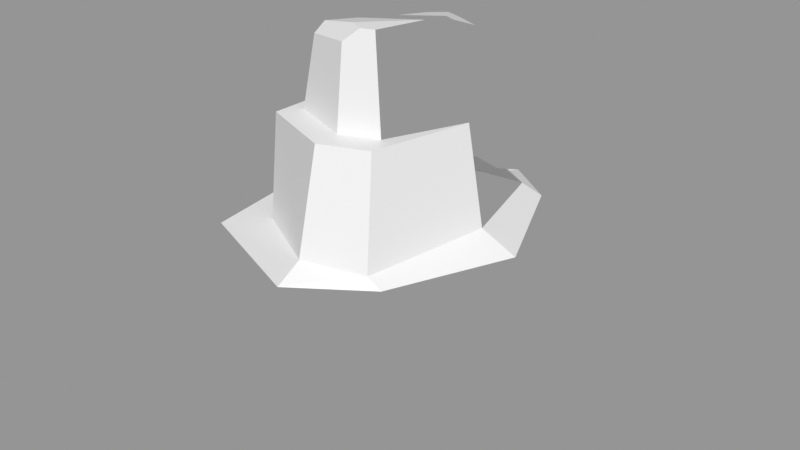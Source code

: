 # Source: Rock_Round_l_2C_04.blend  (saved by Blender 3.0.42; exported with 4.5.12 LTS)
import bpy
from mathutils import Matrix  # noqa: F401  (used for matrix-valued properties, if any)

bpy.ops.wm.read_factory_settings(use_empty=True)
scene = bpy.context.scene
scene.name = 'Scene'

# ---- images (referenced by path relative to the original .blend; pixels are not part of the script)
import os
ASSET_DIR = os.environ.get("B2B_ASSET_DIR", "")  # directory of the original .blend (textures are referenced by path, not embedded)
HERE = os.path.dirname(os.path.abspath(__file__))  # packed textures are extracted next to this script under _unpacked/

def load_image(name, relpath, width, height, colorspace="sRGB"):
    """Load a texture the original file referenced (path relative to the .blend, or extracted next to this script)."""
    p = next((c for c in (os.path.join(HERE, relpath), os.path.join(ASSET_DIR, relpath)) if relpath and os.path.exists(c)), "")
    if p:
        img = bpy.data.images.load(p, check_existing=True)
        img.name = name
    else:  # same state as the original file: an image datablock whose file is absent (Cycles renders it pink)
        img = bpy.data.images.new(name, width, height)
        img.source = "FILE"
        img.filepath = "//" + (relpath or name)
    img.colorspace_settings.name = colorspace
    return img
img_rocks_texture_atlas_1024x1024_png = load_image('Rocks_Texture_Atlas_1024x1024.png', 'Rocks_Texture_Atlas_1024x1024.png', 1024, 1024, 'sRGB')

# ---- materials (node trees are filled in below, after node groups)
mat_rocks_057 = bpy.data.materials.new('Rocks.057')
mat_rocks_057.use_transparent_shadow = False
mat_rocks_057.diffuse_color = (1.0, 1.0, 1.0, 1.0)
mat_rocks_057.roughness = 0.69
mat_rocks_057.specular_intensity = 0.0
mat_material_051 = bpy.data.materials.new('Material.051')
mat_material_051.use_transparent_shadow = False
mat_material_051.roughness = 0.5

# ---- material node trees
mat_rocks_057.use_nodes = True; mat_rocks_057.node_tree.nodes.clear()
_N = mat_rocks_057.node_tree.nodes; _L = mat_rocks_057.node_tree.links
n0 = _N.new('ShaderNodeBsdfPrincipled'); n0.name = 'Principled BSDF'; n0.location = (10, 300)
n0.distribution = 'GGX'
n0.subsurface_method = 'RANDOM_WALK_SKIN'
n0.inputs[2].default_value = 0.69
n0.inputs[3].default_value = 1.45
n0.inputs[4].default_value = 0.0
n0.inputs[13].default_value = 0.0
n1 = _N.new('ShaderNodeOutputMaterial'); n1.name = 'Material Output'; n1.location = (300, 300)
n2 = _N.new('ShaderNodeNormalMap'); n2.name = 'Normal Map'; n2.location = (-300, -300)
n2.label = 'Normal/Map'
n3 = _N.new('ShaderNodeTexImage'); n3.name = 'Image Texture'; n3.location = (-300, 600)
n3.image = img_rocks_texture_atlas_1024x1024_png
_L.new(n0.outputs[0], n1.inputs[0])
_L.new(n2.outputs[0], n0.inputs[5])
_L.new(n3.outputs[0], n0.inputs[0])
n1.is_active_output = True
mat_material_051.use_nodes = True; mat_material_051.node_tree.nodes.clear()
_N = mat_material_051.node_tree.nodes; _L = mat_material_051.node_tree.links
n0 = _N.new('ShaderNodeBsdfPrincipled'); n0.name = 'Principled BSDF'; n0.location = (10, 300)
n0.distribution = 'GGX'
n0.subsurface_method = 'RANDOM_WALK_SKIN'
n0.inputs[3].default_value = 1.45
n0.inputs[27].default_value = (0.0, 0.0, 0.0, 1.0)
n0.inputs[28].default_value = 1.0
n1 = _N.new('ShaderNodeOutputMaterial'); n1.name = 'Material Output'; n1.location = (300, 300)
n2 = _N.new('ShaderNodeNormalMap'); n2.name = 'Normal Map'; n2.location = (-300, -300)
n2.label = 'Normal/Map'
n2.inputs[0].default_value = 0.0
_L.new(n0.outputs[0], n1.inputs[0])
_L.new(n2.outputs[0], n0.inputs[5])
n1.is_active_output = True

# ---- meshes
me_rock_round_l_2c_04_002 = bpy.data.meshes.new('Rock_Round_l_2C_04.002')
me_rock_round_l_2c_04_002.from_pydata([(0.0, -0.518, -0.9625), (-0.6903, -0.518, -0.6806), (-0.7967, -0.518, 4.207e-08), (-0.6903, -0.4519, 0.6806), (8.535e-08, -0.3, 0.9625), (0.4287, -0.3, 0.6806), (0.7147, -0.4519, -1.148e-08), (0.4287, -0.518, -0.6806), (-0.6256, 0.613, -0.6024), (-0.7011, 0.613, 3.642e-08), (-0.6256, 0.613, 0.6024), (0.001264, 0.613, 0.8519), (0.3598, 0.613, 0.6024), (0.6194, 0.613, -1.098e-08), (0.3598, 0.613, -0.6024), (0.001264, 0.613, -0.6455), (-0.349, 0.6572, -0.4565), (-0.5515, 0.6383, 2.983e-08), (-0.4737, 0.613, 0.4164), (0.001264, 0.6864, 0.719), (0.2881, 0.6607, 0.607), (0.4352, 0.6962, -8.671e-09), (0.2881, 0.6851, -0.5336), (-0.003144, 1.178, -0.5194), (-0.2849, 1.178, -0.3673), (-0.2504, 1.3, 0.009577), (-0.3186, 1.178, 0.3335), (-0.002938, 1.178, 0.4591), (0.1803, 1.178, 0.3876), (0.2717, 1.3, 0.009577), (0.2277, 1.178, -0.4293), (-0.3853, 1.178, 0.4407), (-0.3748, 1.178, 2.47e-08), (-0.003144, 1.178, 0.5928), (0.2277, 1.178, 0.5027), (0.346, 1.178, -6.276e-09), (0.1224, 1.629, 0.3509), (-0.002594, 1.314, -0.4055), (-0.1592, 1.314, -0.321), (0.1256, 1.314, -0.3555), (-0.1648, 1.314, -0.03868), (0.1914, 1.314, -0.03868), (-0.002521, 1.487, -0.3905), (0.1125, 1.483, -0.346), (0.1611, 1.57, -0.1189), (0.05994, 1.629, 0.3753), (-0.008092, 1.568, 0.4099), (-0.2529, 1.533, 0.3167), (-0.1999, 1.559, 0.09116), (0.1881, 1.628, 0.1131), (-0.1411, 1.503, -0.3143), (-0.1427, 1.536, -0.1082), (0.1183, 1.578, -0.1214), (-0.05218, 1.51, -0.3617), (-0.01753, 1.629, 0.3329), (-0.2328, 1.582, 0.2698), (-0.1709, 0.613, -0.7834), (0.09825, 0.613, -0.7844), (0.000605, 0.2935, -0.9095), (0.001264, 0.613, -0.7301)], [], [(20, 11, 12), (18, 9, 10), (58, 56, 59), (26, 32, 31), (28, 35, 29), (25, 35, 32), (35, 40, 32), (2, 3, 10, 9), (36, 45, 46), (54, 36, 49), (57, 58, 59), (56, 58, 1), (15, 59, 56), (12, 5, 6, 13), (8, 1, 2, 9), (23, 15, 16, 24), (11, 4, 5, 12), (33, 19, 20, 34), (20, 19, 11), (18, 17, 9), (57, 59, 15), (10, 11, 19, 18), (41, 35, 30, 39), (16, 15, 56, 8), (24, 16, 17, 32), (38, 37, 23, 24), (44, 41, 39, 43), (47, 26, 27, 46), (6, 7, 14, 13), (34, 28, 27, 33), (30, 35, 21, 22), (28, 36, 46, 27), (23, 30, 22, 15), (39, 30, 23, 37), (12, 13, 21, 20), (26, 25, 32), (47, 48, 25, 26), (54, 55, 47, 46), (28, 34, 35), (25, 29, 35), (35, 41, 40), (31, 18, 19, 33), (52, 44, 43, 53), (22, 14, 57, 15), (48, 55, 54, 49), (48, 49, 29, 25), (3, 4, 11, 10), (40, 38, 24, 32), (34, 20, 21, 35), (32, 17, 18, 31), (54, 45, 36), (41, 52, 51, 40), (45, 54, 46), (43, 42, 53), (13, 14, 22, 21), (51, 50, 38, 40), (41, 44, 52), (53, 37, 38, 50), (42, 37, 53), (8, 9, 17, 16), (31, 33, 27, 26), (48, 47, 55), (29, 49, 36, 28), (57, 14, 7, 58), (7, 0, 58), (51, 52, 53, 50), (0, 1, 58), (8, 56, 1), (43, 39, 37, 42), (4, 3, 6, 5), (3, 2, 7, 6), (0, 7, 2, 1)])
me_rock_round_l_2c_04_002.polygons.foreach_set('use_smooth', [True] * 72)
me_rock_round_l_2c_04_002.polygons.foreach_set('material_index', [1, 1, 0, 1, 0, 0, 0, 0, 1, 1, 0, 0, 1, 0, 0, 0, 0, 1, 1, 1, 1, 1, 0, 1, 0, 0, 0, 1, 0, 1, 0, 1, 0, 0, 1, 0, 0, 1, 1, 0, 0, 1, 1, 1, 1, 0, 0, 0, 1, 1, 1, 0, 1, 1, 1, 0, 0, 0, 0, 1, 1, 1, 0, 0, 0, 1, 0, 0, 0, 0, 0, 0])
_k = set([(0, 1), (0, 7), (0, 58), (1, 2), (1, 8), (1, 56), (1, 58), (2, 3), (2, 7), (2, 9), (3, 4), (3, 6), (3, 10), (4, 5), (4, 11), (5, 6), (5, 12), (6, 7), (6, 13), (7, 14), (7, 58), (8, 9), (8, 16), (8, 56), (9, 10), (9, 17), (9, 18), (10, 11), (10, 18), (11, 12), (11, 19), (11, 20), (12, 13), (12, 20), (13, 14), (13, 21), (14, 22), (14, 57), (15, 16), (15, 22), (15, 23), (15, 56), (15, 57), (16, 17), (16, 24), (17, 18), (17, 32), (18, 19), (18, 31), (19, 20), (19, 33), (20, 21), (20, 34), (21, 22), (21, 35), (22, 30), (23, 24), (23, 30), (23, 37), (24, 32), (24, 38), (25, 26), (25, 29), (25, 32), (25, 48), (26, 27), (26, 32), (26, 47), (27, 28), (27, 46), (28, 29), (28, 35), (28, 36), (29, 35), (29, 49), (30, 35), (30, 39), (31, 32), (31, 33), (32, 35), (32, 40), (33, 34), (34, 35), (35, 41), (36, 45), (36, 49), (37, 38), (37, 39), (37, 42), (38, 40), (38, 50), (39, 41), (39, 43), (40, 41), (40, 51), (41, 44), (42, 43), (42, 53), (43, 44), (44, 52), (45, 46), (45, 54), (46, 47), (47, 48), (47, 55), (48, 49), (48, 55), (49, 54), (50, 51), (50, 53), (51, 52), (52, 53), (54, 55), (56, 58), (56, 59), (57, 58), (57, 59), (58, 59)])
me_rock_round_l_2c_04_002.attributes.new('sharp_edge', 'BOOLEAN', 'EDGE').data.foreach_set('value', [ (min(e.vertices), max(e.vertices)) in _k for e in me_rock_round_l_2c_04_002.edges])
_uv = me_rock_round_l_2c_04_002.uv_layers.new(name='UVMap')
_uv.uv.foreach_set('vector', [7.382, 1.39, 7.341, 1.405, 7.385, 1.38, 7.365, 1.478, 7.399, 1.524, 7.337, 1.485, 4.803, 7.257, 4.77, 7.226, 4.789, 7.216, 7.542, 1.259, 7.522, 1.293, 7.54, 1.245, 4.514, 7.686, 4.563, 7.686, 4.56, 7.702, 4.606, 7.745, 4.563, 7.686, 4.627, 7.744, 4.415, 7.443, 4.393, 7.507, 4.363, 7.518, 4.664, 7.382, 4.583, 7.385, 4.574, 7.26, 4.645, 7.251, 4.513, 7.738, 4.505, 7.739, 4.496, 7.732, 7.548, 1.334, 7.561, 1.324, 7.581, 1.345, 4.257, 7.224, 4.231, 7.256, 4.247, 7.216, 4.77, 7.226, 4.803, 7.257, 4.743, 7.369, 7.503, 1.478, 7.513, 1.481, 7.511, 1.503, 4.445, 7.259, 4.435, 7.367, 4.347, 7.372, 4.369, 7.249, 4.715, 7.24, 4.743, 7.369, 4.664, 7.382, 4.645, 7.251, 4.492, 7.449, 4.515, 7.39, 4.553, 7.416, 4.522, 7.466, 4.496, 7.263, 4.495, 7.371, 4.435, 7.367, 4.445, 7.259, 4.327, 7.453, 4.307, 7.397, 4.341, 7.385, 4.355, 7.446, 7.382, 1.39, 7.357, 1.413, 7.341, 1.405, 7.365, 1.478, 7.406, 1.507, 7.399, 1.524, 7.523, 1.473, 7.513, 1.481, 7.503, 1.478, 7.337, 1.485, 7.341, 1.405, 7.357, 1.413, 7.365, 1.478, 4.42, 7.47, 4.415, 7.443, 4.466, 7.443, 4.465, 7.465, 7.466, 1.507, 7.503, 1.478, 7.511, 1.503, 7.469, 1.545, 4.522, 7.466, 4.553, 7.416, 4.6, 7.449, 4.554, 7.495, 4.505, 7.482, 4.484, 7.469, 4.492, 7.449, 4.522, 7.466, 4.439, 7.498, 4.42, 7.47, 4.465, 7.465, 4.464, 7.486, 4.465, 7.733, 4.453, 7.693, 4.491, 7.687, 4.496, 7.732, 4.347, 7.372, 4.261, 7.362, 4.293, 7.233, 4.369, 7.249, 7.609, 1.264, 7.599, 1.275, 7.582, 1.259, 7.588, 1.245, 4.466, 7.443, 4.415, 7.443, 4.414, 7.385, 4.479, 7.387, 4.514, 7.686, 4.513, 7.738, 4.496, 7.732, 4.491, 7.687, 4.492, 7.449, 4.466, 7.443, 4.479, 7.387, 4.515, 7.39, 4.465, 7.465, 4.466, 7.443, 4.492, 7.449, 4.484, 7.469, 7.385, 1.38, 7.462, 1.38, 7.453, 1.402, 7.382, 1.39, 4.453, 7.693, 4.423, 7.721, 4.415, 7.702, 4.465, 7.733, 4.442, 7.746, 4.423, 7.721, 4.453, 7.693, 7.548, 1.334, 7.529, 1.352, 7.522, 1.348, 7.542, 1.324, 7.599, 1.275, 7.609, 1.264, 7.6, 1.324, 4.606, 7.745, 4.56, 7.702, 4.563, 7.686, 4.415, 7.443, 4.42, 7.47, 4.393, 7.507, 4.283, 7.474, 4.244, 7.419, 4.307, 7.397, 4.327, 7.453, 7.554, 1.38, 7.559, 1.38, 7.554, 1.409, 7.535, 1.41, 7.502, 1.441, 7.515, 1.435, 7.523, 1.473, 7.503, 1.478, 7.542, 1.37, 7.529, 1.352, 7.548, 1.334, 7.581, 1.345, 4.58, 7.764, 4.541, 7.741, 4.56, 7.702, 4.606, 7.745, 4.583, 7.385, 4.495, 7.371, 4.496, 7.263, 4.574, 7.26, 4.527, 7.509, 4.505, 7.482, 4.522, 7.466, 4.554, 7.495, 4.355, 7.446, 4.341, 7.385, 4.414, 7.385, 4.415, 7.443, 4.24, 7.502, 4.203, 7.447, 4.244, 7.419, 4.283, 7.474, 7.548, 1.334, 7.554, 1.325, 7.561, 1.324, 4.42, 7.47, 4.436, 7.502, 4.414, 7.521, 4.393, 7.507, 7.554, 1.325, 7.548, 1.334, 7.542, 1.324, 7.554, 1.409, 7.541, 1.414, 7.535, 1.41, 7.462, 1.38, 7.515, 1.435, 7.502, 1.441, 7.453, 1.402, 4.504, 7.519, 4.491, 7.5, 4.505, 7.482, 4.527, 7.509, 4.42, 7.47, 4.439, 7.498, 4.436, 7.502, 4.481, 7.495, 4.484, 7.469, 4.505, 7.482, 4.491, 7.5, 4.476, 7.49, 4.484, 7.469, 4.481, 7.495, 7.469, 1.545, 7.399, 1.524, 7.406, 1.507, 7.466, 1.507, 7.54, 1.245, 7.588, 1.245, 7.582, 1.259, 7.542, 1.259, 4.442, 7.746, 4.465, 7.733, 4.462, 7.74, 4.56, 7.702, 4.541, 7.741, 4.513, 7.738, 4.514, 7.686, 4.257, 7.224, 4.293, 7.233, 4.261, 7.362, 4.231, 7.256, 4.261, 7.362, 4.203, 7.347, 4.231, 7.256, 7.523, 1.38, 7.554, 1.38, 7.535, 1.41, 7.524, 1.405, 4.828, 7.349, 4.743, 7.369, 4.803, 7.257, 4.715, 7.24, 4.77, 7.226, 4.743, 7.369, 4.464, 7.486, 4.465, 7.465, 4.484, 7.469, 4.476, 7.49, 4.203, 7.583, 4.267, 7.521, 4.277, 7.703, 4.214, 7.642, 4.267, 7.521, 4.346, 7.54, 4.364, 7.703, 4.277, 7.703, 4.413, 7.67, 4.364, 7.703, 4.346, 7.54, 4.414, 7.583])
me_rock_round_l_2c_04_002.materials.append(mat_rocks_057)
me_rock_round_l_2c_04_002.materials.append(mat_material_051)
me_rock_round_l_2c_04_002.use_remesh_fix_poles = True
me_rock_round_l_2c_04_002.use_remesh_preserve_attributes = False
me_rock_round_l_2c_04_002.update()
me_rock_round_l_2c_04_002.normals_split_custom_set([tuple(v) for v in zip(*[iter([0.4503, 0.6153, 0.647, 0.4503, 0.6153, 0.647, 0.4503, 0.6153, 0.647, 0.0, 1.0, 1.412e-07, 0.0, 1.0, 1.412e-07, 0.0, 1.0, 1.412e-07, 0.2607, 0.4723, -0.842, 0.2607, 0.4723, -0.842, 0.2607, 0.4723, -0.842, 0.0, 1.0, -1.912e-07, 0.0, 1.0, -3.294e-07, 0.0, 1.0, -9.112e-08, 0.8134, 0.4664, 0.3476, 0.8134, 0.4664, 0.3476, 0.8134, 0.4664, 0.3476, -4.267e-08, 0.07804, -0.997, -3.628e-08, 0.07804, -0.997, -4.343e-08, 0.07804, -0.997, 3.42e-08, 0.2728, 0.9621, 4.367e-08, 0.2728, 0.9621, 4.557e-08, 0.2728, 0.9621, -0.9877, 0.07697, 0.1361, -0.9877, 0.07697, 0.1361, -0.9877, 0.07697, 0.1361, -0.9877, 0.07697, 0.1361, 0.3609, 0.1214, 0.9247, 0.3609, 0.1214, 0.9247, 0.3609, 0.1214, 0.9247, 9.983e-05, 1.0, -0.0007752, 0.0001146, 1.0, -0.0008898, 0.0004811, 1.0, -0.003732, -0.4389, 0.4407, -0.783, -0.4389, 0.4407, -0.783, -0.4389, 0.4407, -0.783, -0.4352, 0.1187, -0.8925, -0.4352, 0.1187, -0.8925, -0.4352, 0.1187, -0.8925, 0.0, 1.0, -1.48e-07, 0.0, 1.0, -1.925e-07, 0.0, 1.0, 0.0, 0.9202, 0.09143, 0.3805, 0.9202, 0.09143, 0.3805, 0.9202, 0.09143, 0.3805, 0.9202, 0.09143, 0.3805, -0.9873, 0.07483, -0.14, -0.9873, 0.07483, -0.14, -0.9873, 0.07483, -0.14, -0.9873, 0.07483, -0.14, -0.455, 0.1973, -0.8684, -0.455, 0.1973, -0.8684, -0.455, 0.1973, -0.8684, -0.455, 0.1973, -0.8684, 0.5564, 0.1058, 0.8242, 0.5564, 0.1058, 0.8242, 0.5564, 0.1058, 0.8242, 0.5564, 0.1058, 0.8242, 0.3638, 0.2296, 0.9027, 0.3638, 0.2296, 0.9027, 0.3638, 0.2296, 0.9027, 0.3638, 0.2296, 0.9027, 0.2579, 0.8461, 0.4666, 0.2579, 0.8461, 0.4666, 0.2579, 0.8461, 0.4666, -0.1661, 0.9819, 0.09068, -0.1661, 0.9819, 0.09068, -0.1661, 0.9819, 0.09068, 0.0, 1.0, -3.656e-07, 0.0, 1.0, -1.925e-07, 0.0, 1.0, -1.48e-07, -0.1434, 0.9772, 0.1564, -0.1434, 0.9772, 0.1564, -0.1434, 0.9772, 0.1564, -0.1434, 0.9772, 0.1564, 0.7059, 0.6866, -0.1741, 0.7059, 0.6866, -0.1741, 0.7059, 0.6866, -0.1741, 0.7059, 0.6866, -0.1741, -0.009567, 0.9902, -0.1391, -0.009567, 0.9902, -0.1391, -0.009567, 0.9902, -0.1391, -0.009567, 0.9902, -0.1391, -0.9176, 0.2353, -0.3203, -0.9176, 0.2353, -0.3203, -0.9176, 0.2353, -0.3203, -0.9176, 0.2353, -0.3203, -0.3825, 0.593, -0.7085, -0.3825, 0.593, -0.7085, -0.3825, 0.593, -0.7085, -0.3825, 0.593, -0.7085, 0.9745, 0.06365, -0.2152, 0.9745, 0.06365, -0.2152, 0.9745, 0.06365, -0.2152, 0.9745, 0.06365, -0.2152, -0.3675, 0.1116, 0.9233, -0.3675, 0.1116, 0.9233, -0.3675, 0.1116, 0.9233, -0.3675, 0.1116, 0.9233, 0.9156, 0.08247, -0.3936, 0.9156, 0.08247, -0.3936, 0.9156, 0.08247, -0.3936, 0.9156, 0.08247, -0.3936, 0.0, 1.0, -7.44e-08, 0.0, 1.0, -4.203e-08, 0.0, 1.0, -5.203e-08, 0.0, 1.0, -5.215e-08, 0.9488, 0.1739, -0.2635, 0.9488, 0.1739, -0.2635, 0.9488, 0.1739, -0.2635, 0.9488, 0.1739, -0.2635, 0.3609, 0.1214, 0.9247, 0.3609, 0.1214, 0.9247, 0.3609, 0.1214, 0.9247, 0.3609, 0.1214, 0.9247, 0.328, 0.2203, -0.9187, 0.328, 0.2203, -0.9187, 0.328, 0.2203, -0.9187, 0.328, 0.2203, -0.9187, 0.2873, 0.6132, -0.7359, 0.2873, 0.6132, -0.7359, 0.2873, 0.6132, -0.7359, 0.2873, 0.6132, -0.7359, 0.4504, 0.8751, 0.1772, 0.4504, 0.8751, 0.1772, 0.4504, 0.8751, 0.1772, 0.4504, 0.8751, 0.1772, -0.7009, 0.7034, 0.1182, -0.7009, 0.7034, 0.1182, -0.7009, 0.7034, 0.1182, -0.9668, 0.1999, -0.1591, -0.9668, 0.1999, -0.1591, -0.9668, 0.1999, -0.1591, -0.9668, 0.1999, -0.1591, -0.3355, 0.7155, 0.6128, -0.3355, 0.7155, 0.6128, -0.3355, 0.7155, 0.6128, -0.3355, 0.7155, 0.6128, 0.0, 1.0, -4.203e-08, 0.0, 1.0, -7.44e-08, 0.0, 1.0, 0.0, -4.267e-08, 0.07804, -0.997, -3.452e-08, 0.07804, -0.997, -3.628e-08, 0.07804, -0.997, 3.42e-08, 0.2728, 0.9621, 2.767e-08, 0.2728, 0.9621, 4.367e-08, 0.2728, 0.9621, -0.4732, 0.1218, 0.8725, -0.4732, 0.1218, 0.8725, -0.4732, 0.1218, 0.8725, -0.4732, 0.1218, 0.8725, 0.188, 0.9017, -0.3893, 0.188, 0.9017, -0.3893, 0.188, 0.9017, -0.3893, 0.188, 0.9017, -0.3893, 0.03621, 0.9529, -0.301, 0.03621, 0.9529, -0.301, 0.03621, 0.9529, -0.301, 0.03621, 0.9529, -0.301, -0.1655, 0.9733, -0.1589, -0.1655, 0.9733, -0.1589, -0.1655, 0.9733, -0.1589, -0.1655, 0.9733, -0.1589, -2.65e-08, 0.3009, -0.9537, -2.65e-08, 0.3009, -0.9537, -2.65e-08, 0.3009, -0.9537, -2.65e-08, 0.3009, -0.9537, -0.3822, 0.1004, 0.9186, -0.3822, 0.1004, 0.9186, -0.3822, 0.1004, 0.9186, -0.3822, 0.1004, 0.9186, -0.6266, 0.7739, -0.0921, -0.6266, 0.7739, -0.0921, -0.6266, 0.7739, -0.0921, -0.6266, 0.7739, -0.0921, 0.9575, 0.1679, 0.2344, 0.9575, 0.1679, 0.2344, 0.9575, 0.1679, 0.2344, 0.9575, 0.1679, 0.2344, -0.9694, 0.2309, 0.08296, -0.9694, 0.2309, 0.08296, -0.9694, 0.2309, 0.08296, -0.9694, 0.2309, 0.08296, 9.983e-05, 1.0, -0.0007752, 0.0, 1.0, 0.0, 0.0001146, 1.0, -0.0008898, 1.102e-07, 0.2991, 0.9542, 2.298e-07, 0.2991, 0.9542, 7.065e-08, 0.2991, 0.9542, 7.065e-08, 0.2991, 0.9542, -0.3355, 0.7155, 0.6128, -0.3355, 0.7155, 0.6128, -0.3355, 0.7155, 0.6128, 0.188, 0.9017, -0.3893, 0.188, 0.9017, -0.3893, 0.188, 0.9017, -0.3893, 0.4747, 0.8619, -0.1784, 0.4747, 0.8619, -0.1784, 0.4747, 0.8619, -0.1784, 0.4747, 0.8619, -0.1784, -0.9953, 0.0942, -0.02128, -0.9953, 0.0942, -0.02128, -0.9953, 0.0942, -0.02128, -0.9953, 0.0942, -0.02128, 1.102e-07, 0.2991, 0.9542, 4.654e-07, 0.2991, 0.9542, 2.298e-07, 0.2991, 0.9542, -0.4736, 0.07649, -0.8774, -0.4736, 0.07649, -0.8774, -0.4736, 0.07649, -0.8774, -0.4736, 0.07649, -0.8774, -0.4736, 0.07649, -0.8774, -0.4736, 0.07649, -0.8774, -0.4736, 0.07649, -0.8774, -0.1533, 0.9879, -0.02263, -0.1533, 0.9879, -0.02263, -0.1533, 0.9879, -0.02263, -0.1533, 0.9879, -0.02263, 0.0, 1.0, -9.112e-08, 0.0, 1.0, -5.215e-08, 0.0, 1.0, -5.203e-08, 0.0, 1.0, -1.912e-07, -0.9591, 0.198, -0.2023, -0.9591, 0.198, -0.2023, -0.9591, 0.198, -0.2023, 0.9507, 0.1493, 0.272, 0.9507, 0.1493, 0.272, 0.9507, 0.1493, 0.272, 0.9507, 0.1493, 0.272, 0.5937, 0.1001, -0.7984, 0.5937, 0.1001, -0.7984, 0.5937, 0.1001, -0.7984, 0.5937, 0.1001, -0.7984, 0.5486, 0.05399, -0.8343, 0.5486, 0.05399, -0.8343, 0.5486, 0.05399, -0.8343, -0.1655, 0.9733, -0.1589, -0.1655, 0.9733, -0.1589, -0.1655, 0.9733, -0.1589, -0.1655, 0.9733, -0.1589, -0.3774, 0.06053, -0.9241, -0.3774, 0.06053, -0.9241, -0.3774, 0.06053, -0.9241, -0.3685, 0.08505, -0.9257, -0.3685, 0.08505, -0.9257, -0.3685, 0.08505, -0.9257, 0.3625, 0.08058, -0.9285, 0.3625, 0.08058, -0.9285, 0.3625, 0.08058, -0.9285, 0.3625, 0.08058, -0.9285, 0.1303, -0.9599, 0.2482, 0.1303, -0.9599, 0.2482, 0.1303, -0.9599, 0.2482, 0.1303, -0.9599, 0.2482, 0.04356, -0.9955, 0.08418, 0.04356, -0.9955, 0.08418, 0.04356, -0.9955, 0.08418, 0.04356, -0.9955, 0.08418, 0.0, -1.0, 1.384e-08, 0.0, -1.0, 1.384e-08, 0.0, -1.0, 1.384e-08, 0.0, -1.0, 1.384e-08])] * 3)])

# ---- objects
ob_rock_round_l_2c_04 = bpy.data.objects.new('Rock_Round_l_2C_04', me_rock_round_l_2c_04_002)

# ---- transforms, parenting, visibility, modifiers, constraints
ob_rock_round_l_2c_04.location = (0.0, 0.0, 0.0)
ob_rock_round_l_2c_04.rotation_euler = (1.571, -0.0, 0.0)
ob_rock_round_l_2c_04.scale = (0.25, 0.25, 0.25)
ob_rock_round_l_2c_04.color = (0.8, 0.8, 0.8, 1.0)

# ---- collection membership
scene.collection.objects.link(ob_rock_round_l_2c_04)

# ---- scene / render settings (as saved in the file)
scene.frame_start = 1; scene.frame_end = 250; scene.frame_set(1)
scene.render.engine = 'BLENDER_EEVEE_NEXT'
scene.cycles.sampling_pattern = 'TABULATED_SOBOL'
scene.cycles.use_light_tree = False
scene.view_settings.view_transform = 'Standard'
bpy.context.view_layer.update()

# ---- added for rendering (the .blend has no active camera and no usable light): camera, sun + grey world if the file has none
cam_auto = bpy.data.cameras.new('AutoCamera')
cam_auto.lens = 50.0
cam_auto.sensor_width = 36.0
cam_auto.clip_end = 1000.0
ob_auto_camera = bpy.data.objects.new('AutoCamera', cam_auto)
scene.collection.objects.link(ob_auto_camera)
ob_auto_camera.location = (0.74285, -0.903729, 0.741405)
ob_auto_camera.rotation_euler = (1.09748, -7.21219e-08, 0.694738)
scene.camera = ob_auto_camera
light_auto_sun = bpy.data.lights.new('AutoSun', 'SUN')
light_auto_sun.energy = 3.0
light_auto_sun.angle = 0.0523599
ob_auto_sun = bpy.data.objects.new('AutoSun', light_auto_sun)
scene.collection.objects.link(ob_auto_sun)
ob_auto_sun.rotation_euler = (0.872665, 0.174533, 0.523599)
if scene.world is None:
    world_auto = bpy.data.worlds.new('AutoWorld')
    world_auto.color = (0.3, 0.3, 0.3)
    scene.world = world_auto
bpy.context.view_layer.update()
